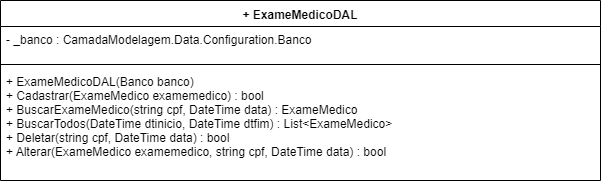

The diagram above was exported from draw.io. Its source (the exported page's mxGraphModel, read from the mxfile embedded in the PNG):
<mxGraphModel dx="1132" dy="349" grid="1" gridSize="10" guides="1" tooltips="1" connect="1" arrows="1" fold="1" page="1" pageScale="1" pageWidth="1169" pageHeight="827" math="0" shadow="0">
  <root>
    <mxCell id="0" />
    <mxCell id="1" parent="0" />
    <mxCell id="MYMX8F3CuHnzxPZbWVWI-5" value="+ ExameMedicoDAL" style="swimlane;fontStyle=1;align=center;verticalAlign=top;childLayout=stackLayout;horizontal=1;startSize=26;horizontalStack=0;resizeParent=1;resizeParentMax=0;resizeLast=0;collapsible=1;marginBottom=0;" parent="1" vertex="1">
      <mxGeometry x="10" y="70" width="600" height="180" as="geometry" />
    </mxCell>
    <mxCell id="MYMX8F3CuHnzxPZbWVWI-6" value="- _banco : CamadaModelagem.Data.Configuration.Banco" style="text;strokeColor=none;fillColor=none;align=left;verticalAlign=top;spacingLeft=4;spacingRight=4;overflow=hidden;rotatable=0;points=[[0,0.5],[1,0.5]];portConstraint=eastwest;" parent="MYMX8F3CuHnzxPZbWVWI-5" vertex="1">
      <mxGeometry y="26" width="600" height="34" as="geometry" />
    </mxCell>
    <mxCell id="MYMX8F3CuHnzxPZbWVWI-7" value="" style="line;strokeWidth=1;fillColor=none;align=left;verticalAlign=middle;spacingTop=-1;spacingLeft=3;spacingRight=3;rotatable=0;labelPosition=right;points=[];portConstraint=eastwest;" parent="MYMX8F3CuHnzxPZbWVWI-5" vertex="1">
      <mxGeometry y="60" width="600" height="8" as="geometry" />
    </mxCell>
    <mxCell id="MYMX8F3CuHnzxPZbWVWI-8" value="+ ExameMedicoDAL(Banco banco)&#10;+ Cadastrar(ExameMedico examemedico) : bool&#10;+ BuscarExameMedico(string cpf, DateTime data) : ExameMedico&#10;+ BuscarTodos(DateTime dtinicio, DateTime dtfim) : List&lt;ExameMedico&gt;&#10;+ Deletar(string cpf, DateTime data) : bool&#10;+ Alterar(ExameMedico examemedico, string cpf, DateTime data) : bool&#10;" style="text;strokeColor=none;fillColor=none;align=left;verticalAlign=top;spacingLeft=4;spacingRight=4;overflow=hidden;rotatable=0;points=[[0,0.5],[1,0.5]];portConstraint=eastwest;" parent="MYMX8F3CuHnzxPZbWVWI-5" vertex="1">
      <mxGeometry y="68" width="600" height="112" as="geometry" />
    </mxCell>
  </root>
</mxGraphModel>